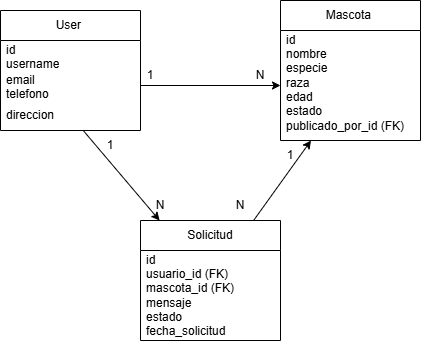

The diagram above was exported from draw.io. Its source (the exported page's mxGraphModel, read from the mxfile embedded in the PNG):
<mxGraphModel dx="787" dy="435" grid="1" gridSize="10" guides="1" tooltips="1" connect="1" arrows="1" fold="1" page="1" pageScale="1" pageWidth="827" pageHeight="1169" math="0" shadow="0">
  <root>
    <mxCell id="0" />
    <mxCell id="1" parent="0" />
    <mxCell id="LiUkzzoYym88qDg77o5u-8" parent="1" style="swimlane;fontStyle=0;childLayout=stackLayout;horizontal=1;startSize=30;horizontalStack=0;resizeParent=1;resizeParentMax=0;resizeLast=0;collapsible=1;marginBottom=0;whiteSpace=wrap;html=1;" value="User&amp;nbsp;" vertex="1">
      <mxGeometry height="120" width="140" x="70" y="40" as="geometry">
        <mxRectangle height="30" width="70" x="130" y="170" as="alternateBounds" />
      </mxGeometry>
    </mxCell>
    <mxCell id="LiUkzzoYym88qDg77o5u-9" parent="LiUkzzoYym88qDg77o5u-8" style="text;strokeColor=none;fillColor=none;align=left;verticalAlign=middle;spacingLeft=4;spacingRight=4;overflow=hidden;points=[[0,0.5],[1,0.5]];portConstraint=eastwest;rotatable=0;whiteSpace=wrap;html=1;" value="id&lt;div&gt;username&lt;/div&gt;" vertex="1">
      <mxGeometry height="30" width="140" y="30" as="geometry" />
    </mxCell>
    <mxCell id="LiUkzzoYym88qDg77o5u-10" parent="LiUkzzoYym88qDg77o5u-8" style="text;strokeColor=none;fillColor=none;align=left;verticalAlign=middle;spacingLeft=4;spacingRight=4;overflow=hidden;points=[[0,0.5],[1,0.5]];portConstraint=eastwest;rotatable=0;whiteSpace=wrap;html=1;" value="email&lt;div&gt;telefono&lt;/div&gt;" vertex="1">
      <mxGeometry height="30" width="140" y="60" as="geometry" />
    </mxCell>
    <mxCell id="LiUkzzoYym88qDg77o5u-11" parent="LiUkzzoYym88qDg77o5u-8" style="text;strokeColor=none;fillColor=none;align=left;verticalAlign=middle;spacingLeft=4;spacingRight=4;overflow=hidden;points=[[0,0.5],[1,0.5]];portConstraint=eastwest;rotatable=0;whiteSpace=wrap;html=1;" value="direccion&amp;nbsp;" vertex="1">
      <mxGeometry height="30" width="140" y="90" as="geometry" />
    </mxCell>
    <mxCell id="LiUkzzoYym88qDg77o5u-13" parent="1" style="swimlane;fontStyle=0;childLayout=stackLayout;horizontal=1;startSize=30;horizontalStack=0;resizeParent=1;resizeParentMax=0;resizeLast=0;collapsible=1;marginBottom=0;whiteSpace=wrap;html=1;" value="Mascota&amp;nbsp;" vertex="1">
      <mxGeometry height="140" width="140" x="350" y="30" as="geometry" />
    </mxCell>
    <mxCell id="LiUkzzoYym88qDg77o5u-14" parent="LiUkzzoYym88qDg77o5u-13" style="text;strokeColor=none;fillColor=none;align=left;verticalAlign=middle;spacingLeft=4;spacingRight=4;overflow=hidden;points=[[0,0.5],[1,0.5]];portConstraint=eastwest;rotatable=0;whiteSpace=wrap;html=1;" value="id&lt;div&gt;nombre&lt;/div&gt;&lt;div&gt;especie&lt;/div&gt;&lt;div&gt;raza&lt;/div&gt;&lt;div&gt;edad&lt;/div&gt;&lt;div&gt;estado&lt;/div&gt;&lt;div&gt;publicado_por_id (FK)&lt;/div&gt;&lt;div&gt;&lt;br&gt;&lt;/div&gt;" vertex="1">
      <mxGeometry height="110" width="140" y="30" as="geometry" />
    </mxCell>
    <mxCell id="LiUkzzoYym88qDg77o5u-24" edge="1" parent="1" source="LiUkzzoYym88qDg77o5u-17" style="edgeStyle=none;rounded=0;orthogonalLoop=1;jettySize=auto;html=1;" target="LiUkzzoYym88qDg77o5u-14" value="">
      <mxGeometry relative="1" as="geometry" />
    </mxCell>
    <mxCell id="LiUkzzoYym88qDg77o5u-17" parent="1" style="swimlane;fontStyle=0;childLayout=stackLayout;horizontal=1;startSize=30;horizontalStack=0;resizeParent=1;resizeParentMax=0;resizeLast=0;collapsible=1;marginBottom=0;whiteSpace=wrap;html=1;" value="Solicitud" vertex="1">
      <mxGeometry height="120" width="140" x="210" y="250" as="geometry" />
    </mxCell>
    <mxCell id="LiUkzzoYym88qDg77o5u-18" parent="LiUkzzoYym88qDg77o5u-17" style="text;strokeColor=none;fillColor=none;align=left;verticalAlign=middle;spacingLeft=4;spacingRight=4;overflow=hidden;points=[[0,0.5],[1,0.5]];portConstraint=eastwest;rotatable=0;whiteSpace=wrap;html=1;" value="&lt;div&gt;id&lt;/div&gt;&lt;div&gt;usuario_id (FK)&lt;/div&gt;&lt;div&gt;mascota_id (FK)&lt;br&gt;&lt;div&gt;mensaje&lt;/div&gt;&lt;div&gt;estado&lt;/div&gt;&lt;div&gt;fecha_solicitud&lt;span style=&quot;background-color: transparent; color: light-dark(rgb(0, 0, 0), rgb(255, 255, 255));&quot;&gt;&amp;nbsp;&lt;/span&gt;&lt;/div&gt;&lt;/div&gt;" vertex="1">
      <mxGeometry height="90" width="140" y="30" as="geometry" />
    </mxCell>
    <mxCell id="LiUkzzoYym88qDg77o5u-21" edge="1" parent="1" source="LiUkzzoYym88qDg77o5u-10" style="edgeStyle=orthogonalEdgeStyle;rounded=0;orthogonalLoop=1;jettySize=auto;html=1;" target="LiUkzzoYym88qDg77o5u-14" value="">
      <mxGeometry relative="1" as="geometry" />
    </mxCell>
    <mxCell id="LiUkzzoYym88qDg77o5u-22" edge="1" parent="1" source="LiUkzzoYym88qDg77o5u-11" style="edgeStyle=none;rounded=0;orthogonalLoop=1;jettySize=auto;html=1;" target="LiUkzzoYym88qDg77o5u-17" value="">
      <mxGeometry relative="1" as="geometry" />
    </mxCell>
    <mxCell id="LiUkzzoYym88qDg77o5u-26" parent="1" style="text;html=1;whiteSpace=wrap;strokeColor=none;fillColor=none;align=center;verticalAlign=middle;rounded=0;" value="1" vertex="1">
      <mxGeometry height="30" width="60" x="190" y="90" as="geometry" />
    </mxCell>
    <mxCell id="LiUkzzoYym88qDg77o5u-27" parent="1" style="text;html=1;whiteSpace=wrap;strokeColor=none;fillColor=none;align=center;verticalAlign=middle;rounded=0;" value="N" vertex="1">
      <mxGeometry height="30" width="60" x="300" y="90" as="geometry" />
    </mxCell>
    <mxCell id="LiUkzzoYym88qDg77o5u-28" parent="1" style="text;html=1;whiteSpace=wrap;strokeColor=none;fillColor=none;align=center;verticalAlign=middle;rounded=0;" value="1" vertex="1">
      <mxGeometry height="30" width="60" x="150" y="160" as="geometry" />
    </mxCell>
    <mxCell id="LiUkzzoYym88qDg77o5u-29" parent="1" style="text;html=1;whiteSpace=wrap;strokeColor=none;fillColor=none;align=center;verticalAlign=middle;rounded=0;" value="N" vertex="1">
      <mxGeometry height="30" width="60" x="200" y="220" as="geometry" />
    </mxCell>
    <mxCell id="LiUkzzoYym88qDg77o5u-30" parent="1" style="text;html=1;whiteSpace=wrap;strokeColor=none;fillColor=none;align=center;verticalAlign=middle;rounded=0;" value="1" vertex="1">
      <mxGeometry height="30" width="60" x="330" y="170" as="geometry" />
    </mxCell>
    <mxCell id="LiUkzzoYym88qDg77o5u-31" parent="1" style="text;html=1;whiteSpace=wrap;strokeColor=none;fillColor=none;align=center;verticalAlign=middle;rounded=0;" value="N" vertex="1">
      <mxGeometry height="30" width="60" x="280" y="220" as="geometry" />
    </mxCell>
  </root>
</mxGraphModel>